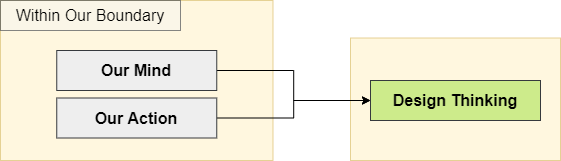

The diagram above was exported from draw.io. Its source (the exported page's mxGraphModel, read from the mxfile embedded in the PNG):
<mxGraphModel dx="1086" dy="806" grid="1" gridSize="10" guides="1" tooltips="1" connect="1" arrows="1" fold="1" page="1" pageScale="1" pageWidth="850" pageHeight="1100" math="0" shadow="0">
  <root>
    <mxCell id="HMm4Xh_5lg8-NTx0iVL1-0" />
    <mxCell id="HMm4Xh_5lg8-NTx0iVL1-1" parent="HMm4Xh_5lg8-NTx0iVL1-0" />
    <mxCell id="vDwkyOFus_ExdM_GB_96-0" value="&lt;span style=&quot;color: rgba(0 , 0 , 0 , 0) ; font-family: monospace ; font-size: 0px&quot;&gt;%3CmxGraphModel%3E%3Croot%3E%3CmxCell%20id%3D%220%22%2F%3E%3CmxCell%20id%3D%221%22%20parent%3D%220%22%2F%3E%3CmxCell%20id%3D%222%22%20value%3D%22%26lt%3Bfont%20style%3D%26quot%3Bfont-size%3A%2016px%26quot%3B%26gt%3BOur%20Mind%26lt%3Bbr%26gt%3B%26lt%3B%2Ffont%26gt%3B%22%20style%3D%22rounded%3D0%3BwhiteSpace%3Dwrap%3Bhtml%3D1%3BfillColor%3D%23d5e8d4%3BstrokeColor%3D%2382b366%3B%22%20vertex%3D%221%22%20parent%3D%221%22%3E%3CmxGeometry%20x%3D%22410%22%20y%3D%22300%22%20width%3D%22160%22%20height%3D%2240%22%20as%3D%22geometry%22%2F%3E%3C%2FmxCell%3E%3C%2Froot%3E%3C%2FmxGraphModel%3E&lt;/span&gt;" style="rounded=0;whiteSpace=wrap;html=1;fillColor=#fff2cc;strokeColor=#d6b656;opacity=60;" vertex="1" parent="HMm4Xh_5lg8-NTx0iVL1-1">
      <mxGeometry x="470" y="357.5" width="210" height="122.5" as="geometry" />
    </mxCell>
    <mxCell id="vDwkyOFus_ExdM_GB_96-1" value="&lt;span style=&quot;color: rgba(0 , 0 , 0 , 0) ; font-family: monospace ; font-size: 0px&quot;&gt;%3CmxGraphModel%3E%3Croot%3E%3CmxCell%20id%3D%220%22%2F%3E%3CmxCell%20id%3D%221%22%20parent%3D%220%22%2F%3E%3CmxCell%20id%3D%222%22%20value%3D%22%26lt%3Bfont%20style%3D%26quot%3Bfont-size%3A%2016px%26quot%3B%26gt%3BOur%20Mind%26lt%3Bbr%26gt%3B%26lt%3B%2Ffont%26gt%3B%22%20style%3D%22rounded%3D0%3BwhiteSpace%3Dwrap%3Bhtml%3D1%3BfillColor%3D%23d5e8d4%3BstrokeColor%3D%2382b366%3B%22%20vertex%3D%221%22%20parent%3D%221%22%3E%3CmxGeometry%20x%3D%22410%22%20y%3D%22300%22%20width%3D%22160%22%20height%3D%2240%22%20as%3D%22geometry%22%2F%3E%3C%2FmxCell%3E%3C%2Froot%3E%3C%2FmxGraphModel%3E&lt;/span&gt;" style="rounded=0;whiteSpace=wrap;html=1;fillColor=#fff2cc;strokeColor=#d6b656;opacity=60;" vertex="1" parent="HMm4Xh_5lg8-NTx0iVL1-1">
      <mxGeometry x="120" y="320" width="272.5" height="160" as="geometry" />
    </mxCell>
    <mxCell id="vDwkyOFus_ExdM_GB_96-2" style="edgeStyle=orthogonalEdgeStyle;rounded=0;orthogonalLoop=1;jettySize=auto;html=1;exitX=1;exitY=0.5;exitDx=0;exitDy=0;" edge="1" parent="HMm4Xh_5lg8-NTx0iVL1-1" source="vDwkyOFus_ExdM_GB_96-3" target="vDwkyOFus_ExdM_GB_96-7">
      <mxGeometry relative="1" as="geometry" />
    </mxCell>
    <mxCell id="vDwkyOFus_ExdM_GB_96-3" value="&lt;font style=&quot;font-size: 16px&quot;&gt;&lt;b&gt;Our Mind&lt;/b&gt;&lt;br&gt;&lt;/font&gt;" style="rounded=0;whiteSpace=wrap;html=1;fillColor=#eeeeee;strokeColor=#36393d;" vertex="1" parent="HMm4Xh_5lg8-NTx0iVL1-1">
      <mxGeometry x="176.25" y="370" width="160" height="40" as="geometry" />
    </mxCell>
    <mxCell id="vDwkyOFus_ExdM_GB_96-4" style="edgeStyle=orthogonalEdgeStyle;rounded=0;orthogonalLoop=1;jettySize=auto;html=1;exitX=1;exitY=0.5;exitDx=0;exitDy=0;" edge="1" parent="HMm4Xh_5lg8-NTx0iVL1-1" source="vDwkyOFus_ExdM_GB_96-5" target="vDwkyOFus_ExdM_GB_96-7">
      <mxGeometry relative="1" as="geometry" />
    </mxCell>
    <mxCell id="vDwkyOFus_ExdM_GB_96-5" value="&lt;font style=&quot;font-size: 16px&quot;&gt;&lt;b&gt;Our Action&lt;/b&gt;&lt;br&gt;&lt;/font&gt;" style="rounded=0;whiteSpace=wrap;html=1;fillColor=#eeeeee;strokeColor=#36393d;" vertex="1" parent="HMm4Xh_5lg8-NTx0iVL1-1">
      <mxGeometry x="176.25" y="417.5" width="160" height="40" as="geometry" />
    </mxCell>
    <mxCell id="vDwkyOFus_ExdM_GB_96-6" value="&lt;font style=&quot;font-size: 16px&quot;&gt;Within Our Boundary&lt;/font&gt;" style="text;html=1;strokeColor=#36393d;fillColor=#f9f7ed;align=center;verticalAlign=middle;whiteSpace=wrap;rounded=0;opacity=60;" vertex="1" parent="HMm4Xh_5lg8-NTx0iVL1-1">
      <mxGeometry x="120" y="320" width="180" height="30" as="geometry" />
    </mxCell>
    <mxCell id="vDwkyOFus_ExdM_GB_96-7" value="&lt;font style=&quot;font-size: 16px&quot;&gt;&lt;b&gt;Design Thinking&lt;/b&gt;&lt;br&gt;&lt;/font&gt;" style="rounded=0;whiteSpace=wrap;html=1;fillColor=#cdeb8b;strokeColor=#36393d;" vertex="1" parent="HMm4Xh_5lg8-NTx0iVL1-1">
      <mxGeometry x="490" y="400" width="170" height="40" as="geometry" />
    </mxCell>
  </root>
</mxGraphModel>